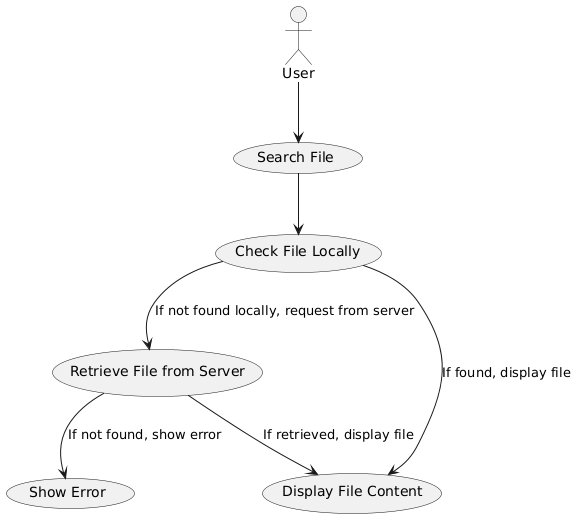

The diagram above was rendered by PlantUML. Its source (embedded in the PNG):
@startuml
actor "User" as User

usecase "Search File" as UC_SearchFile
usecase "Check File Locally" as UC_CheckLocal
usecase "Retrieve File from Server" as UC_RetrieveFromServer
usecase "Display File Content" as UC_DisplayFile
usecase "Show Error" as UC_ShowError

User --> UC_SearchFile

UC_SearchFile --> UC_CheckLocal
UC_CheckLocal --> UC_DisplayFile : If found, display file
UC_CheckLocal --> UC_RetrieveFromServer : If not found locally, request from server
UC_RetrieveFromServer --> UC_DisplayFile : If retrieved, display file
UC_RetrieveFromServer --> UC_ShowError : If not found, show error
@enduml